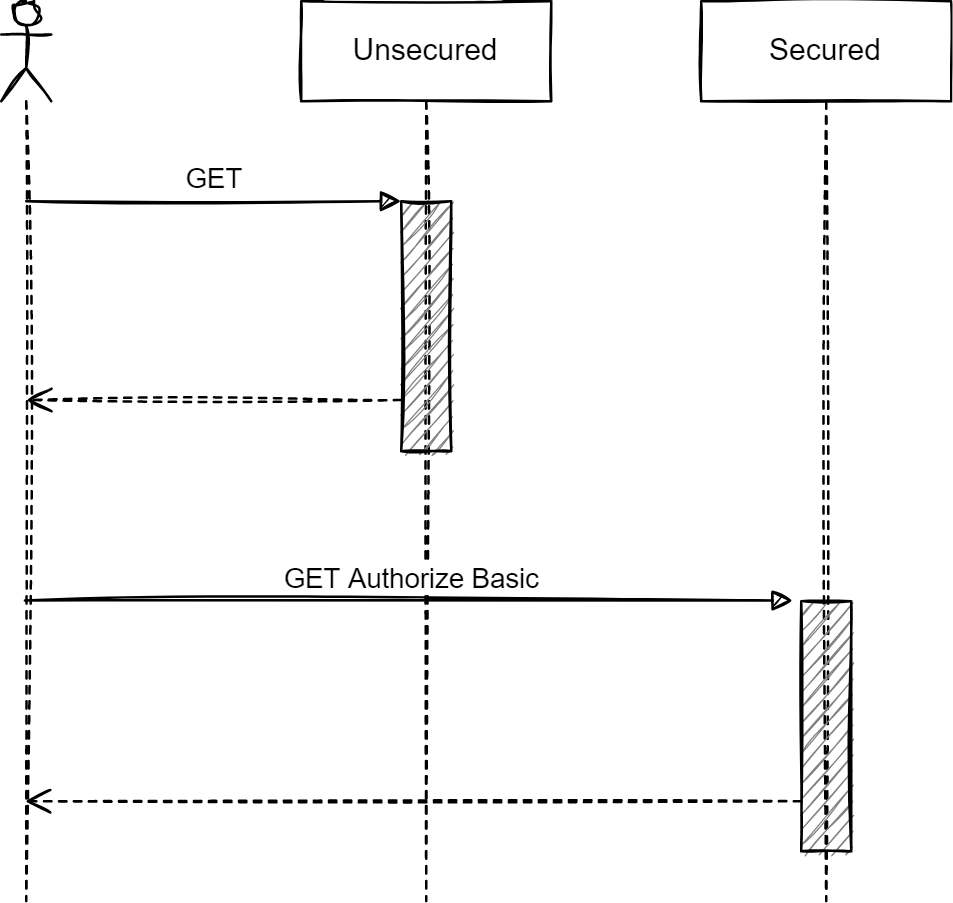

The diagram above was exported from draw.io. Its source (the exported page's mxGraphModel, read from the mxfile embedded in the PNG):
<mxGraphModel dx="1086" dy="779" grid="1" gridSize="10" guides="1" tooltips="1" connect="1" arrows="1" fold="1" page="1" pageScale="1" pageWidth="827" pageHeight="1169" math="0" shadow="0">
  <root>
    <mxCell id="0" />
    <mxCell id="1" parent="0" />
    <mxCell id="2" value="Unsecured" style="shape=umlLifeline;perimeter=lifelinePerimeter;whiteSpace=wrap;html=1;container=1;collapsible=0;recursiveResize=0;outlineConnect=0;sketch=1;" parent="1" vertex="1">
      <mxGeometry x="150" y="40" width="100" height="360" as="geometry" />
    </mxCell>
    <mxCell id="3" value="" style="html=1;points=[];perimeter=orthogonalPerimeter;fillColor=#808080;sketch=1;" parent="2" vertex="1">
      <mxGeometry x="40" y="80" width="20" height="100" as="geometry" />
    </mxCell>
    <mxCell id="7" value="Secured" style="shape=umlLifeline;perimeter=lifelinePerimeter;whiteSpace=wrap;html=1;container=1;collapsible=0;recursiveResize=0;outlineConnect=0;sketch=1;" parent="1" vertex="1">
      <mxGeometry x="310" y="40" width="100" height="360" as="geometry" />
    </mxCell>
    <mxCell id="8" value="" style="html=1;points=[];perimeter=orthogonalPerimeter;fillColor=#808080;sketch=1;" parent="7" vertex="1">
      <mxGeometry x="40" y="240" width="20" height="100" as="geometry" />
    </mxCell>
    <mxCell id="14" value="" style="html=1;verticalAlign=bottom;endArrow=open;dashed=1;endSize=8;sketch=1;" parent="7" edge="1" target="10">
      <mxGeometry relative="1" as="geometry">
        <mxPoint x="40" y="320" as="sourcePoint" />
        <mxPoint x="-100" y="320" as="targetPoint" />
      </mxGeometry>
    </mxCell>
    <mxCell id="10" value="" style="shape=umlLifeline;participant=umlActor;perimeter=lifelinePerimeter;whiteSpace=wrap;html=1;container=1;collapsible=0;recursiveResize=0;verticalAlign=top;spacingTop=36;outlineConnect=0;sketch=1;" parent="1" vertex="1">
      <mxGeometry x="30" y="40" width="20" height="360" as="geometry" />
    </mxCell>
    <mxCell id="12" value="GET" style="html=1;verticalAlign=bottom;endArrow=block;sketch=1;" parent="1" edge="1">
      <mxGeometry width="80" relative="1" as="geometry">
        <mxPoint x="40" y="119.99999999999989" as="sourcePoint" />
        <mxPoint x="190" y="120" as="targetPoint" />
      </mxGeometry>
    </mxCell>
    <mxCell id="9" value="GET Authorize Basic" style="html=1;verticalAlign=bottom;endArrow=block;entryX=-0.167;entryY=-0.003;entryDx=0;entryDy=0;entryPerimeter=0;sketch=1;" parent="1" target="8" edge="1" source="10">
      <mxGeometry width="80" relative="1" as="geometry">
        <mxPoint x="210" y="140" as="sourcePoint" />
        <mxPoint x="330" y="140" as="targetPoint" />
      </mxGeometry>
    </mxCell>
    <mxCell id="15" value="" style="html=1;verticalAlign=bottom;endArrow=open;dashed=1;endSize=8;sketch=1;" parent="1" edge="1">
      <mxGeometry relative="1" as="geometry">
        <mxPoint x="190" y="199.5" as="sourcePoint" />
        <mxPoint x="40" y="199.5" as="targetPoint" />
      </mxGeometry>
    </mxCell>
  </root>
</mxGraphModel>